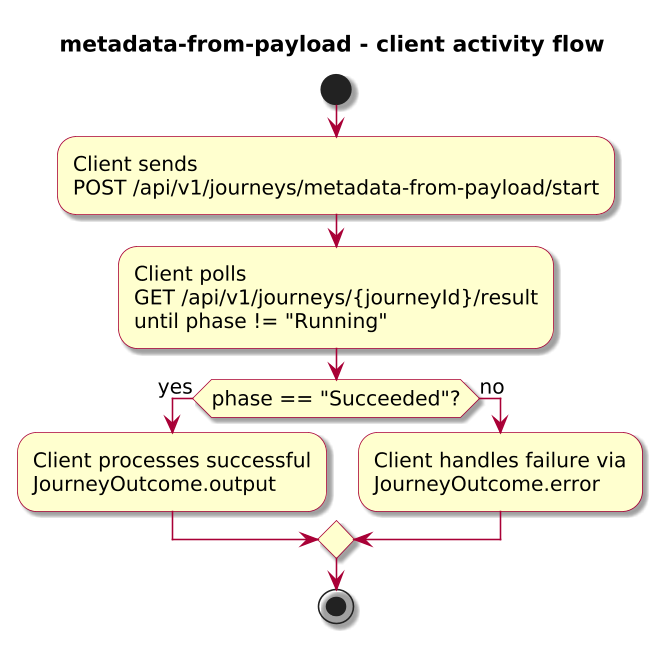

The diagram above was rendered by PlantUML. Its source (embedded in the PNG):
@startuml

skinparam BackgroundColor #FFFFFF
skinparam Shadowing true

skinparam DefaultFontName "SansSerif"
skinparam DefaultFontSize 13
skinparam DefaultFontStyle plain

skinparam dpi 150

skinparam sequence {
  ArrowColor #A80036
  LifeLineBorderColor #A80036
  LifeLineBackgroundColor #FFFFFF
}

skinparam Note {
  BackgroundColor #FBFB77
  BorderColor #A80036
}

skinparam ParticipantBorderColor #A80036
skinparam ParticipantBackgroundColor #FEFECE

skinparam ActorBorderColor #A80036
skinparam ActorBackgroundColor #FFFFFF
skinparam SequenceActorBorderThickness 2

skinparam state {
  BorderColor #A80036
  BackgroundColor #FEFECE
}

skinparam activity {
  ArrowColor #A80036
  BackgroundColor #FEFECE
  BorderColor #A80036
}

!include journey-diagram-theme.puml
title metadata-from-payload - client activity flow

start

:Client sends\nPOST /api/v1/journeys/metadata-from-payload/start;
:Client polls\nGET /api/v1/journeys/{journeyId}/result\nuntil phase != "Running";

if (phase == "Succeeded"?) then (yes)
  :Client processes successful\nJourneyOutcome.output;
else (no)
  :Client handles failure via\nJourneyOutcome.error;
endif

stop

@enduml